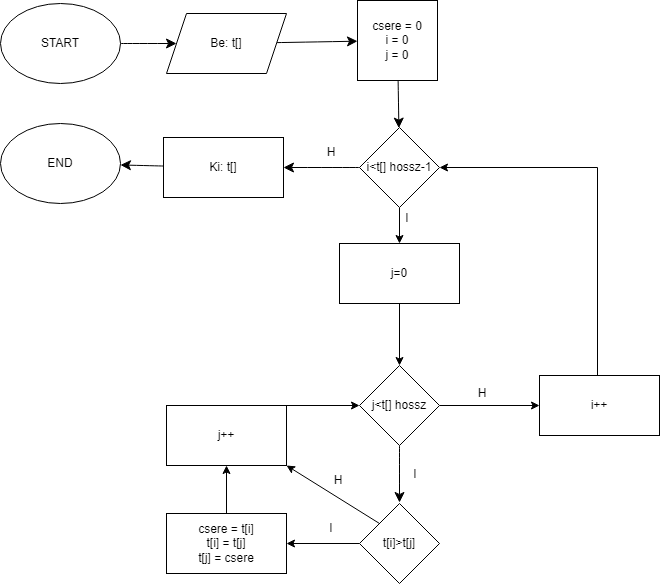

The diagram above was exported from draw.io. Its source (the exported page's mxGraphModel, read from the mxfile embedded in the PNG):
<mxGraphModel dx="1834" dy="1128" grid="0" gridSize="10" guides="1" tooltips="1" connect="1" arrows="1" fold="1" page="0" pageScale="1" pageWidth="827" pageHeight="1169" math="0" shadow="0">
  <root>
    <mxCell id="0" />
    <mxCell id="1" parent="0" />
    <mxCell id="695ze-zd_ylcjbMuKqrk-4" value="" style="edgeStyle=none;curved=1;rounded=0;orthogonalLoop=1;jettySize=auto;html=1;fontSize=12;startSize=8;endSize=8;" parent="1" source="695ze-zd_ylcjbMuKqrk-1" target="695ze-zd_ylcjbMuKqrk-3" edge="1">
      <mxGeometry relative="1" as="geometry" />
    </mxCell>
    <mxCell id="695ze-zd_ylcjbMuKqrk-1" value="START" style="ellipse;whiteSpace=wrap;html=1;" parent="1" vertex="1">
      <mxGeometry x="-52" y="-70" width="120" height="80" as="geometry" />
    </mxCell>
    <mxCell id="695ze-zd_ylcjbMuKqrk-10" value="" style="edgeStyle=none;curved=1;rounded=0;orthogonalLoop=1;jettySize=auto;html=1;fontSize=12;startSize=8;endSize=8;" parent="1" source="695ze-zd_ylcjbMuKqrk-3" target="695ze-zd_ylcjbMuKqrk-5" edge="1">
      <mxGeometry relative="1" as="geometry" />
    </mxCell>
    <mxCell id="695ze-zd_ylcjbMuKqrk-3" value="Be: t[]" style="shape=parallelogram;perimeter=parallelogramPerimeter;whiteSpace=wrap;html=1;fixedSize=1;" parent="1" vertex="1">
      <mxGeometry x="114" y="-60" width="120" height="60" as="geometry" />
    </mxCell>
    <mxCell id="695ze-zd_ylcjbMuKqrk-8" value="" style="edgeStyle=none;curved=1;rounded=0;orthogonalLoop=1;jettySize=auto;html=1;fontSize=12;startSize=8;endSize=8;" parent="1" source="695ze-zd_ylcjbMuKqrk-5" target="695ze-zd_ylcjbMuKqrk-6" edge="1">
      <mxGeometry relative="1" as="geometry" />
    </mxCell>
    <mxCell id="695ze-zd_ylcjbMuKqrk-5" value="csere = 0&lt;div&gt;i = 0&lt;/div&gt;&lt;div&gt;j = 0&lt;/div&gt;" style="whiteSpace=wrap;html=1;aspect=fixed;" parent="1" vertex="1">
      <mxGeometry x="305" y="-73" width="80" height="80" as="geometry" />
    </mxCell>
    <mxCell id="695ze-zd_ylcjbMuKqrk-22" value="" style="edgeStyle=none;curved=1;rounded=0;orthogonalLoop=1;jettySize=auto;html=1;fontSize=12;startSize=8;endSize=8;" parent="1" source="695ze-zd_ylcjbMuKqrk-6" target="695ze-zd_ylcjbMuKqrk-20" edge="1">
      <mxGeometry relative="1" as="geometry" />
    </mxCell>
    <mxCell id="oh38O5XeaavtYpIL0Jeb-3" value="" style="edgeStyle=orthogonalEdgeStyle;rounded=0;orthogonalLoop=1;jettySize=auto;html=1;" parent="1" source="695ze-zd_ylcjbMuKqrk-6" target="oh38O5XeaavtYpIL0Jeb-2" edge="1">
      <mxGeometry relative="1" as="geometry" />
    </mxCell>
    <mxCell id="695ze-zd_ylcjbMuKqrk-6" value="i&amp;lt;t[] hossz-1" style="rhombus;whiteSpace=wrap;html=1;" parent="1" vertex="1">
      <mxGeometry x="307" y="54" width="80" height="80" as="geometry" />
    </mxCell>
    <mxCell id="695ze-zd_ylcjbMuKqrk-13" value="" style="edgeStyle=none;curved=1;rounded=0;orthogonalLoop=1;jettySize=auto;html=1;fontSize=12;startSize=8;endSize=8;" parent="1" source="695ze-zd_ylcjbMuKqrk-7" edge="1">
      <mxGeometry relative="1" as="geometry">
        <mxPoint x="347" y="429" as="targetPoint" />
      </mxGeometry>
    </mxCell>
    <mxCell id="oh38O5XeaavtYpIL0Jeb-6" style="edgeStyle=orthogonalEdgeStyle;rounded=0;orthogonalLoop=1;jettySize=auto;html=1;" parent="1" source="695ze-zd_ylcjbMuKqrk-7" target="l4Ed5NssU-lxk8sCFokA-14" edge="1">
      <mxGeometry relative="1" as="geometry" />
    </mxCell>
    <mxCell id="695ze-zd_ylcjbMuKqrk-7" value="j&amp;lt;t[] hossz" style="rhombus;whiteSpace=wrap;html=1;" parent="1" vertex="1">
      <mxGeometry x="307" y="292" width="80" height="80" as="geometry" />
    </mxCell>
    <mxCell id="695ze-zd_ylcjbMuKqrk-16" value="END" style="ellipse;whiteSpace=wrap;html=1;" parent="1" vertex="1">
      <mxGeometry x="-52" y="50" width="120" height="80" as="geometry" />
    </mxCell>
    <mxCell id="695ze-zd_ylcjbMuKqrk-19" style="edgeStyle=none;curved=1;rounded=0;orthogonalLoop=1;jettySize=auto;html=1;exitX=1;exitY=0.5;exitDx=0;exitDy=0;fontSize=12;startSize=8;endSize=8;" parent="1" source="695ze-zd_ylcjbMuKqrk-16" target="695ze-zd_ylcjbMuKqrk-16" edge="1">
      <mxGeometry relative="1" as="geometry" />
    </mxCell>
    <mxCell id="695ze-zd_ylcjbMuKqrk-21" value="" style="edgeStyle=none;curved=1;rounded=0;orthogonalLoop=1;jettySize=auto;html=1;fontSize=12;startSize=8;endSize=8;" parent="1" source="695ze-zd_ylcjbMuKqrk-20" target="695ze-zd_ylcjbMuKqrk-16" edge="1">
      <mxGeometry relative="1" as="geometry" />
    </mxCell>
    <mxCell id="695ze-zd_ylcjbMuKqrk-20" value="Ki: t[]" style="rounded=0;whiteSpace=wrap;html=1;" parent="1" vertex="1">
      <mxGeometry x="111" y="64" width="120" height="60" as="geometry" />
    </mxCell>
    <mxCell id="l4Ed5NssU-lxk8sCFokA-1" value="I" style="text;html=1;align=center;verticalAlign=middle;whiteSpace=wrap;rounded=0;" parent="1" vertex="1">
      <mxGeometry x="325" y="130" width="60" height="30" as="geometry" />
    </mxCell>
    <mxCell id="l4Ed5NssU-lxk8sCFokA-2" value="I" style="text;html=1;align=center;verticalAlign=middle;whiteSpace=wrap;rounded=0;" parent="1" vertex="1">
      <mxGeometry x="333" y="386" width="60" height="30" as="geometry" />
    </mxCell>
    <mxCell id="l4Ed5NssU-lxk8sCFokA-6" value="H" style="text;html=1;align=center;verticalAlign=middle;whiteSpace=wrap;rounded=0;" parent="1" vertex="1">
      <mxGeometry x="249" y="64" width="60" height="30" as="geometry" />
    </mxCell>
    <mxCell id="l4Ed5NssU-lxk8sCFokA-9" value="" style="edgeStyle=orthogonalEdgeStyle;rounded=0;orthogonalLoop=1;jettySize=auto;html=1;" parent="1" source="l4Ed5NssU-lxk8sCFokA-7" target="l4Ed5NssU-lxk8sCFokA-8" edge="1">
      <mxGeometry relative="1" as="geometry" />
    </mxCell>
    <mxCell id="l4Ed5NssU-lxk8sCFokA-7" value="t[i]&amp;gt;t[j]" style="rhombus;whiteSpace=wrap;html=1;" parent="1" vertex="1">
      <mxGeometry x="307" y="430" width="80" height="80" as="geometry" />
    </mxCell>
    <mxCell id="l4Ed5NssU-lxk8sCFokA-12" value="" style="edgeStyle=orthogonalEdgeStyle;rounded=0;orthogonalLoop=1;jettySize=auto;html=1;" parent="1" source="l4Ed5NssU-lxk8sCFokA-8" target="l4Ed5NssU-lxk8sCFokA-10" edge="1">
      <mxGeometry relative="1" as="geometry" />
    </mxCell>
    <mxCell id="l4Ed5NssU-lxk8sCFokA-8" value="csere = t[i]&lt;div&gt;t[i] = t[j]&lt;/div&gt;&lt;div&gt;t[j] = csere&lt;/div&gt;" style="rounded=0;whiteSpace=wrap;html=1;" parent="1" vertex="1">
      <mxGeometry x="114" y="440" width="120" height="60" as="geometry" />
    </mxCell>
    <mxCell id="l4Ed5NssU-lxk8sCFokA-10" value="j++" style="rounded=0;whiteSpace=wrap;html=1;" parent="1" vertex="1">
      <mxGeometry x="114" y="332" width="120" height="60" as="geometry" />
    </mxCell>
    <mxCell id="l4Ed5NssU-lxk8sCFokA-11" value="I" style="text;html=1;align=center;verticalAlign=middle;whiteSpace=wrap;rounded=0;" parent="1" vertex="1">
      <mxGeometry x="249" y="440" width="60" height="30" as="geometry" />
    </mxCell>
    <mxCell id="l4Ed5NssU-lxk8sCFokA-13" value="" style="endArrow=classic;html=1;rounded=0;exitX=1;exitY=0;exitDx=0;exitDy=0;entryX=0;entryY=0.5;entryDx=0;entryDy=0;" parent="1" source="l4Ed5NssU-lxk8sCFokA-10" target="695ze-zd_ylcjbMuKqrk-7" edge="1">
      <mxGeometry width="50" height="50" relative="1" as="geometry">
        <mxPoint x="270" y="360" as="sourcePoint" />
        <mxPoint x="320" y="310" as="targetPoint" />
      </mxGeometry>
    </mxCell>
    <mxCell id="oh38O5XeaavtYpIL0Jeb-7" style="edgeStyle=orthogonalEdgeStyle;rounded=0;orthogonalLoop=1;jettySize=auto;html=1;entryX=1;entryY=0.5;entryDx=0;entryDy=0;" parent="1" source="l4Ed5NssU-lxk8sCFokA-14" target="695ze-zd_ylcjbMuKqrk-6" edge="1">
      <mxGeometry relative="1" as="geometry">
        <Array as="points">
          <mxPoint x="545" y="94" />
        </Array>
      </mxGeometry>
    </mxCell>
    <mxCell id="l4Ed5NssU-lxk8sCFokA-14" value="i++" style="rounded=0;whiteSpace=wrap;html=1;" parent="1" vertex="1">
      <mxGeometry x="487" y="302" width="120" height="60" as="geometry" />
    </mxCell>
    <mxCell id="l4Ed5NssU-lxk8sCFokA-16" value="H" style="text;html=1;align=center;verticalAlign=middle;whiteSpace=wrap;rounded=0;" parent="1" vertex="1">
      <mxGeometry x="400" y="304" width="60" height="32" as="geometry" />
    </mxCell>
    <mxCell id="l4Ed5NssU-lxk8sCFokA-19" value="" style="endArrow=classic;html=1;rounded=0;entryX=1;entryY=1;entryDx=0;entryDy=0;exitX=0;exitY=0;exitDx=0;exitDy=0;" parent="1" source="l4Ed5NssU-lxk8sCFokA-7" target="l4Ed5NssU-lxk8sCFokA-10" edge="1">
      <mxGeometry width="50" height="50" relative="1" as="geometry">
        <mxPoint x="453" y="468" as="sourcePoint" />
        <mxPoint x="420" y="310" as="targetPoint" />
      </mxGeometry>
    </mxCell>
    <mxCell id="l4Ed5NssU-lxk8sCFokA-20" value="H" style="text;html=1;align=center;verticalAlign=middle;whiteSpace=wrap;rounded=0;" parent="1" vertex="1">
      <mxGeometry x="256" y="392" width="60" height="30" as="geometry" />
    </mxCell>
    <mxCell id="oh38O5XeaavtYpIL0Jeb-4" value="" style="edgeStyle=orthogonalEdgeStyle;rounded=0;orthogonalLoop=1;jettySize=auto;html=1;" parent="1" source="oh38O5XeaavtYpIL0Jeb-2" target="695ze-zd_ylcjbMuKqrk-7" edge="1">
      <mxGeometry relative="1" as="geometry" />
    </mxCell>
    <mxCell id="oh38O5XeaavtYpIL0Jeb-2" value="j=0" style="rounded=0;whiteSpace=wrap;html=1;" parent="1" vertex="1">
      <mxGeometry x="287" y="170" width="120" height="60" as="geometry" />
    </mxCell>
  </root>
</mxGraphModel>